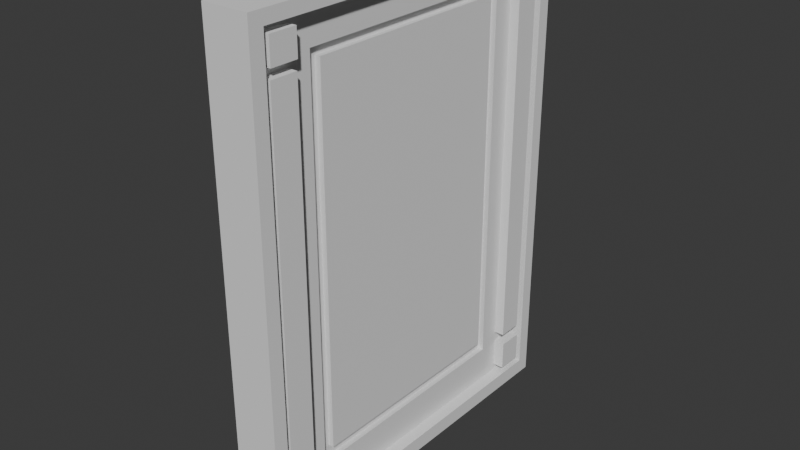 # Source: Big_Gold_Door.blend  (saved by Blender 5.1.29; exported with 4.5.12 LTS)
import bpy
from mathutils import Matrix  # noqa: F401  (used for matrix-valued properties, if any)

bpy.ops.wm.read_factory_settings(use_empty=True)
scene = bpy.context.scene
scene.name = 'Scene'

# ---- collections
col_collection = bpy.data.collections.new('Collection'); scene.collection.children.link(col_collection)

# ---- world
world_world = bpy.data.worlds.new('World'); scene.world = world_world
world_world.use_nodes = True; world_world.node_tree.nodes.clear()
_N = world_world.node_tree.nodes; _L = world_world.node_tree.links
n0 = _N.new('ShaderNodeOutputWorld'); n0.name = 'World Output'; n0.location = (200, 100)
n1 = _N.new('ShaderNodeBackground'); n1.name = 'Background'; n1.location = (-200, 100)
n1.inputs[0].default_value = (0.05088, 0.05088, 0.05088, 1.0)
_L.new(n1.outputs[0], n0.inputs[0])
n0.is_active_output = True
world_world.color = (0.05088, 0.05088, 0.05088)
world_world.sun_shadow_jitter_overblur = 0.0

# ---- meshes
me_cube_001 = bpy.data.meshes.new('Cube.001')
me_cube_001.from_pydata([(-0.3443, -2.652, -0.01166), (-0.3443, -2.652, 6.988), (-0.3443, 2.795, -0.01166), (-0.3443, 2.795, 6.988), (0.1453, -2.652, -0.01166), (0.1453, -2.652, 6.988), (0.1453, 2.795, -0.01166), (0.1453, 2.795, 6.988), (-0.3443, -2.445, -0.01166), (-0.3443, -2.445, 6.988), (0.1453, -2.445, -0.01166), (0.1453, -2.445, 6.988), (-0.3443, 2.604, 6.988), (0.1453, 2.604, -0.01166), (-0.3443, 2.604, -0.01166), (0.1453, 2.604, 6.988), (-0.3443, -2.652, 6.804), (-0.3443, 2.795, 6.804), (0.1453, 2.795, 6.804), (0.1453, -2.652, 6.804), (0.1453, -2.445, 6.804), (-0.3443, -2.445, 6.804), (0.1453, 2.604, 6.804), (-0.3443, 2.604, 6.804), (-0.3443, 2.795, 0.2108), (0.1453, 2.795, 0.2108), (0.1453, -2.652, 0.2108), (0.1453, -2.445, 0.2108), (-0.3443, -2.445, 0.2108), (0.1453, 2.604, 0.2108), (-0.3443, 2.604, 0.2108), (-0.3443, -2.652, 0.2108), (0.3235, 2.795, 0.2108), (0.3235, 2.795, -0.01166), (0.3235, 2.604, -0.01166), (0.3235, -2.445, 6.988), (0.3235, -2.652, 6.988), (0.3235, -2.652, 0.2108), (0.3235, -2.652, -0.01166), (0.3235, -2.445, -0.01166), (0.3235, 2.604, 6.988), (0.3235, -2.445, 0.2108), (0.3235, 2.795, 6.988), (0.3235, 2.604, 0.2108), (0.3235, 2.795, 6.804), (0.3235, -2.652, 6.804), (0.3235, -2.445, 6.804), (0.3235, 2.604, 6.804), (-0.3443, -2.366, -0.01166), (0.1453, -2.366, 6.988), (-0.3443, -2.366, 6.988), (0.1453, -2.366, -0.01166), (-0.3443, -2.366, 6.804), (0.1453, -2.366, 6.804), (0.1453, -2.366, 0.2108), (-0.3443, -2.366, 0.2108), (0.3235, -2.366, 6.988), (0.3235, -2.366, -0.01166), (0.3235, -2.366, 6.804), (0.3235, -2.366, 0.2108), (-0.3443, -1.97, 6.988), (0.1453, -1.97, -0.01166), (-0.3443, -1.97, 6.804), (-0.3443, -1.97, 0.2108), (0.3235, -1.97, -0.01166), (-0.3443, -1.97, -0.01166), (0.1453, -1.97, 6.988), (0.1453, -1.97, 6.804), (0.1453, -1.97, 0.2108), (0.3235, -1.97, 6.988), (0.3235, -1.97, 6.804), (0.3235, -1.97, 0.2108), (-0.3443, 2.517, 6.988), (0.1453, 2.517, -0.01166), (-0.3443, 2.517, 6.804), (-0.3443, 2.517, 0.2108), (0.3235, 2.517, -0.01166), (-0.3443, 2.517, -0.01166), (0.1453, 2.517, 6.988), (0.1453, 2.517, 6.804), (0.1453, 2.517, 0.2108), (0.3235, 2.517, 6.988), (0.3235, 2.517, 6.804), (0.3235, 2.517, 0.2108), (-0.3443, 2.15, -0.01166), (0.1453, 2.15, 6.988), (0.1453, 2.15, 6.804), (0.1453, 2.15, 0.2108), (0.3235, 2.15, 6.988), (0.3235, 2.15, 6.804), (0.3235, 2.15, 0.2108), (-0.3443, 2.15, 6.988), (0.1453, 2.15, -0.01166), (-0.3443, 2.15, 6.804), (-0.3443, 2.15, 0.2108), (0.3235, 2.15, -0.01166), (-0.3443, -2.652, 6.702), (-0.3443, 2.795, 6.702), (0.1453, 2.795, 6.702), (0.1453, -2.652, 6.702), (0.1453, -2.445, 6.702), (-0.3443, -2.445, 6.702), (0.1453, 2.604, 6.702), (-0.3443, 2.604, 6.702), (0.3235, 2.795, 6.702), (0.3235, -2.652, 6.702), (0.3235, -2.445, 6.702), (0.3235, 2.604, 6.702), (0.1453, -2.366, 6.702), (-0.3443, -2.366, 6.702), (0.1453, -1.97, 6.702), (-0.3443, -1.97, 6.702), (0.1453, 2.517, 6.702), (-0.3443, 2.517, 6.702), (-0.3443, 2.15, 6.702), (0.1453, 2.15, 6.702), (-0.3443, 2.795, 6.337), (0.1453, 2.795, 6.337), (0.1453, -2.652, 6.337), (0.1453, -2.445, 6.337), (-0.3443, -2.445, 6.337), (0.1453, 2.604, 6.337), (-0.3443, 2.604, 6.337), (0.3235, 2.795, 6.337), (0.3235, -2.652, 6.337), (0.3235, -2.445, 6.337), (0.3235, 2.604, 6.337), (0.1453, -2.366, 6.337), (-0.3443, -2.366, 6.337), (0.1453, -1.97, 6.337), (-0.3443, -1.97, 6.337), (0.1453, 2.517, 6.337), (-0.3443, 2.517, 6.337), (-0.3443, 2.15, 6.337), (0.1453, 2.15, 6.337), (-0.3443, -2.652, 6.337), (-0.3443, 2.795, 0.3069), (0.1453, 2.795, 0.3069), (0.1453, -2.652, 0.3069), (0.1453, -2.445, 0.3069), (-0.3443, -2.445, 0.3069), (0.1453, 2.604, 0.3069), (-0.3443, 2.604, 0.3069), (0.3235, 2.795, 0.3069), (0.3235, -2.652, 0.3069), (0.3235, -2.445, 0.3069), (0.3235, 2.604, 0.3069), (0.1453, -2.366, 0.3069), (-0.3443, -2.366, 0.3069), (0.1453, -1.97, 0.3069), (-0.3443, -1.97, 0.3069), (0.1453, 2.517, 0.3069), (-0.3443, 2.517, 0.3069), (-0.3443, 2.15, 0.3069), (0.1453, 2.15, 0.3069), (-0.3443, -2.652, 0.3069), (-0.3443, -2.652, 0.7294), (-0.3443, 2.795, 0.7294), (0.1453, 2.795, 0.7294), (0.1453, -2.652, 0.7294), (0.1453, -2.445, 0.7294), (-0.3443, -2.445, 0.7294), (0.1453, 2.604, 0.7294), (-0.3443, 2.604, 0.7294), (0.3235, 2.795, 0.7294), (0.3235, -2.652, 0.7294), (0.3235, -2.445, 0.7294), (0.3235, 2.604, 0.7294), (0.1453, -2.366, 0.7294), (-0.3443, -2.366, 0.7294), (0.1453, -1.97, 0.7294), (-0.3443, -1.97, 0.7294), (0.1453, 2.517, 0.7294), (-0.3443, 2.517, 0.7294), (-0.3443, 2.15, 0.7294), (0.1453, 2.15, 0.7294), (0.3088, 2.517, 6.702), (0.3088, 2.15, 6.702), (0.3088, -1.97, 6.702), (0.3088, -2.366, 6.702), (0.3088, -2.366, 6.337), (0.3088, -1.97, 6.337), (0.3088, 2.517, 6.337), (0.3088, 2.15, 6.337), (0.3088, -2.366, 0.7294), (0.3088, -2.366, 0.3069), (0.3088, -1.97, 0.7294), (0.3088, -1.97, 0.3069), (0.3088, 2.517, 0.7294), (0.3088, 2.517, 0.3069), (0.3088, 2.15, 0.7294), (0.3088, 2.15, 0.3069), (-0.3443, -1.625, -0.01166), (0.1453, -1.625, 6.988), (0.1453, -1.625, 6.804), (0.1453, -1.625, 0.2108), (0.3235, -1.625, 6.988), (0.3235, -1.625, 6.804), (0.3235, -1.625, 0.2108), (-0.3443, -1.625, 6.988), (0.1453, -1.625, -0.01166), (-0.3443, -1.625, 6.804), (-0.3443, -1.625, 0.2108), (0.3235, -1.625, -0.01166), (-0.3443, -1.625, 6.702), (0.1453, -1.625, 6.702), (0.1453, -1.625, 6.337), (-0.3443, -1.625, 6.337), (-0.3443, -1.625, 0.3069), (0.1453, -1.625, 0.3069), (-0.3443, -1.625, 0.7294), (0.1453, -1.625, 0.7294), (-0.3443, -1.47, 6.988), (0.1453, -1.47, -0.01166), (-0.3443, -1.47, 6.804), (-0.3443, -1.47, 0.2108), (0.3235, -1.47, -0.01166), (-0.3443, -1.47, 6.702), (-0.3443, -1.47, 6.337), (-0.3443, -1.47, 0.3069), (-0.3443, -1.47, 0.7294), (-0.3443, -1.47, -0.01166), (0.1453, -1.47, 6.988), (0.1453, -1.47, 6.804), (0.1453, -1.47, 0.2108), (0.3235, -1.47, 6.988), (0.3235, -1.47, 6.804), (0.3235, -1.47, 0.2108), (0.1453, -1.47, 6.702), (0.1453, -1.47, 6.337), (0.1453, -1.47, 0.3069), (0.1453, -1.47, 0.7294), (-0.3443, 1.838, 6.988), (0.1453, 1.838, -0.01166), (-0.3443, 1.838, 6.804), (-0.3443, 1.838, 0.2108), (0.3235, 1.838, -0.01166), (-0.3443, 1.838, 6.702), (-0.3443, 1.838, 6.337), (-0.3443, 1.838, 0.3069), (-0.3443, 1.838, 0.7294), (-0.3443, 1.838, -0.01166), (0.1453, 1.838, 6.988), (0.1453, 1.838, 6.804), (0.1453, 1.838, 0.2108), (0.3235, 1.838, 6.988), (0.3235, 1.838, 6.804), (0.3235, 1.838, 0.2108), (0.1453, 1.838, 6.702), (0.1453, 1.838, 6.337), (0.1453, 1.838, 0.3069), (0.1453, 1.838, 0.7294), (-0.3443, 1.712, -0.01166), (0.1453, 1.712, 6.988), (0.1453, 1.712, 6.804), (0.1453, 1.712, 0.2108), (0.3235, 1.712, 6.988), (0.3235, 1.712, 6.804), (0.3235, 1.712, 0.2108), (0.1453, 1.712, 6.702), (0.1453, 1.712, 6.337), (0.1453, 1.712, 0.3069), (0.1453, 1.712, 0.7294), (-0.3443, 1.712, 6.988), (0.1453, 1.712, -0.01166), (-0.3443, 1.712, 6.804), (-0.3443, 1.712, 0.2108), (0.3235, 1.712, -0.01166), (-0.3443, 1.712, 6.702), (-0.3443, 1.712, 6.337), (-0.3443, 1.712, 0.3069), (-0.3443, 1.712, 0.7294), (-0.3443, -2.652, 6.205), (-0.3443, 2.795, 6.205), (0.1453, 2.795, 6.205), (0.1453, -2.652, 6.205), (0.1453, -2.445, 6.205), (-0.3443, -2.445, 6.205), (0.1453, 2.604, 6.205), (-0.3443, 2.604, 6.205), (0.3235, 2.795, 6.205), (0.3235, -2.652, 6.205), (0.3235, -2.445, 6.205), (0.3235, 2.604, 6.205), (0.1453, -2.366, 6.205), (-0.3443, -2.366, 6.205), (0.1453, -1.97, 6.205), (-0.3443, -1.97, 6.205), (0.1453, 2.517, 6.205), (-0.3443, 2.517, 6.205), (-0.3443, 2.15, 6.205), (0.1453, 2.15, 6.205), (-0.3443, -1.625, 6.205), (0.1453, -1.625, 6.205), (0.1453, -1.47, 6.205), (-0.3443, -1.47, 6.205), (0.1453, 1.838, 6.205), (-0.3443, 1.838, 6.205), (-0.3443, 1.712, 6.205), (0.1453, 1.712, 6.205), (-0.3443, 2.795, 0.8917), (0.1453, 2.795, 0.8917), (0.1453, -2.652, 0.8917), (0.1453, -2.445, 0.8917), (-0.3443, -2.445, 0.8917), (0.1453, 2.604, 0.8917), (-0.3443, 2.604, 0.8917), (0.3235, 2.795, 0.8917), (0.3235, -2.652, 0.8917), (0.3235, -2.445, 0.8917), (0.3235, 2.604, 0.8917), (0.1453, -2.366, 0.8917), (-0.3443, -2.366, 0.8917), (0.1453, -1.97, 0.8917), (-0.3443, -1.97, 0.8917), (0.1453, 2.517, 0.8917), (-0.3443, 2.517, 0.8917), (-0.3443, 2.15, 0.8917), (0.1453, 2.15, 0.8917), (-0.3443, -1.625, 0.8917), (0.1453, -1.625, 0.8917), (0.1453, -1.47, 0.8917), (-0.3443, -1.47, 0.8917), (0.1453, 1.838, 0.8917), (-0.3443, 1.838, 0.8917), (-0.3443, 1.712, 0.8917), (0.1453, 1.712, 0.8917), (-0.3443, -2.652, 0.8917), (0.06553, -1.47, 6.337), (0.06553, -1.625, 6.337), (0.06553, -1.47, 0.7294), (0.06553, -1.625, 0.7294), (0.06553, -1.625, 0.8917), (0.06553, 1.712, 6.337), (0.06553, 1.712, 0.7294), (0.06553, -1.47, 0.8917), (0.06553, 1.838, 0.8917), (0.06553, 1.838, 0.7294), (0.06553, 1.838, 6.337), (0.06553, 1.712, 0.8917), (0.06553, -1.625, 6.205), (0.06553, -1.47, 6.205), (0.06553, 1.838, 6.205), (0.06553, 1.712, 6.205), (0.2918, 2.517, 6.205), (0.2918, 2.15, 6.205), (0.2918, -1.97, 6.205), (0.2918, -2.366, 6.205), (0.2918, -2.366, 0.8917), (0.2918, -1.97, 0.8917), (0.2918, 2.517, 0.8917), (0.2918, 2.15, 0.8917)], [], [(23, 12, 3, 17), (17, 3, 7, 18), (98, 18, 44, 104), (19, 5, 1, 16), (8, 10, 4, 0), (11, 9, 1, 5), (49, 50, 9, 11), (48, 51, 10, 8), (11, 5, 36, 35), (16, 1, 9, 21), (18, 7, 42, 44), (2, 6, 13, 14), (7, 3, 12, 15), (74, 72, 12, 23), (113, 74, 23, 103), (49, 11, 35, 56), (96, 16, 21, 101), (108, 53, 20, 100), (99, 19, 16, 96), (13, 6, 33, 34), (97, 17, 18, 98), (103, 23, 17, 97), (14, 30, 24, 2), (2, 24, 25, 6), (4, 10, 39, 38), (4, 26, 31, 0), (73, 13, 34, 76), (0, 31, 28, 8), (6, 25, 32, 33), (77, 75, 30, 14), (46, 35, 36, 45), (58, 56, 35, 46), (44, 42, 40, 47), (104, 44, 47, 107), (106, 46, 45, 105), (39, 41, 37, 38), (57, 59, 41, 39), (33, 32, 43, 34), (7, 15, 40, 42), (5, 19, 45, 36), (26, 4, 38, 37), (138, 26, 37, 144), (79, 22, 47, 82), (100, 20, 46, 106), (54, 27, 41, 59), (141, 29, 43, 146), (68, 54, 59, 71), (20, 53, 58, 46), (64, 71, 59, 57), (70, 69, 56, 58), (8, 28, 55, 48), (10, 51, 57, 39), (110, 67, 53, 108), (66, 49, 56, 69), (101, 21, 52, 109), (21, 9, 50, 52), (65, 61, 51, 48), (66, 60, 50, 49), (193, 199, 60, 66), (192, 200, 61, 65), (193, 66, 69, 196), (205, 194, 67, 110), (197, 196, 69, 70), (203, 198, 71, 64), (195, 68, 71, 198), (53, 67, 70, 58), (48, 55, 63, 65), (51, 61, 64, 57), (109, 52, 62, 111), (52, 50, 60, 62), (29, 80, 83, 43), (34, 43, 83, 76), (47, 40, 81, 82), (102, 22, 79, 112), (15, 78, 81, 40), (14, 13, 73, 77), (15, 12, 72, 78), (86, 79, 82, 89), (84, 94, 75, 77), (92, 73, 76, 95), (114, 93, 74, 113), (93, 91, 72, 74), (234, 232, 91, 93), (237, 234, 93, 114), (233, 92, 95, 236), (241, 235, 94, 84), (243, 86, 89, 246), (80, 87, 90, 83), (76, 83, 90, 95), (82, 81, 88, 89), (112, 79, 86, 115), (78, 85, 88, 81), (77, 73, 92, 84), (78, 72, 91, 85), (127, 129, 181, 180), (238, 237, 114, 133), (133, 114, 113, 132), (121, 102, 112, 131), (128, 109, 111, 130), (206, 205, 110, 129), (120, 101, 109, 128), (147, 149, 187, 185), (22, 102, 107, 47), (119, 100, 106, 125), (19, 99, 105, 45), (125, 106, 105, 124), (123, 104, 107, 126), (122, 103, 97, 116), (116, 97, 98, 117), (118, 99, 96, 135), (127, 108, 100, 119), (135, 96, 101, 120), (132, 113, 103, 122), (117, 98, 104, 123), (274, 117, 123, 280), (289, 132, 122, 279), (272, 135, 120, 277), (284, 127, 119, 276), (275, 118, 135, 272), (273, 116, 117, 274), (279, 122, 116, 273), (280, 123, 126, 283), (282, 125, 124, 281), (276, 119, 125, 282), (286, 129, 127, 284), (277, 120, 128, 285), (293, 206, 129, 286), (285, 128, 130, 287), (278, 121, 131, 288), (290, 133, 132, 289), (297, 238, 133, 290), (288, 131, 134, 291), (102, 121, 126, 107), (99, 118, 124, 105), (80, 151, 154, 87), (235, 239, 153, 94), (94, 153, 152, 75), (29, 141, 151, 80), (55, 148, 150, 63), (195, 209, 149, 68), (28, 140, 148, 55), (68, 149, 147, 54), (27, 139, 145, 41), (41, 145, 144, 37), (32, 143, 146, 43), (30, 142, 136, 24), (24, 136, 137, 25), (26, 138, 155, 31), (54, 147, 139, 27), (31, 155, 140, 28), (75, 152, 142, 30), (25, 137, 143, 32), (162, 141, 146, 167), (159, 138, 144, 165), (302, 159, 165, 308), (305, 162, 167, 310), (131, 112, 176, 182), (239, 240, 174, 153), (153, 174, 173, 152), (141, 162, 172, 151), (148, 169, 171, 150), (209, 211, 170, 149), (140, 161, 169, 148), (134, 131, 182, 183), (139, 160, 166, 145), (145, 166, 165, 144), (143, 164, 167, 146), (142, 163, 157, 136), (136, 157, 158, 137), (138, 159, 156, 155), (147, 168, 160, 139), (155, 156, 161, 140), (152, 173, 163, 142), (137, 158, 164, 143), (182, 176, 177, 183), (181, 178, 179, 180), (189, 188, 190, 191), (187, 186, 184, 185), (154, 151, 189, 191), (149, 170, 186, 187), (110, 108, 179, 178), (112, 115, 177, 176), (115, 134, 183, 177), (151, 172, 188, 189), (108, 127, 180, 179), (170, 168, 184, 186), (129, 110, 178, 181), (172, 175, 190, 188), (175, 154, 191, 190), (168, 147, 185, 184), (230, 231, 211, 209), (150, 171, 210, 208), (224, 230, 209, 195), (63, 150, 208, 202), (287, 130, 207, 292), (296, 249, 338, 342), (229, 228, 205, 206), (130, 111, 204, 207), (67, 194, 197, 70), (65, 63, 202, 192), (61, 200, 203, 64), (111, 62, 201, 204), (62, 60, 199, 201), (224, 195, 198, 227), (216, 227, 198, 203), (226, 225, 196, 197), (228, 223, 194, 205), (222, 193, 196, 225), (221, 213, 200, 192), (222, 212, 199, 193), (253, 263, 212, 222), (252, 264, 213, 221), (253, 222, 225, 256), (259, 254, 223, 228), (257, 256, 225, 226), (267, 258, 227, 216), (255, 224, 227, 258), (260, 259, 228, 229), (251, 323, 336, 337), (255, 261, 230, 224), (261, 262, 231, 230), (208, 210, 220, 219), (202, 208, 219, 215), (292, 207, 218, 295), (207, 204, 217, 218), (194, 223, 226, 197), (192, 202, 215, 221), (200, 213, 216, 203), (204, 201, 214, 217), (201, 199, 212, 214), (154, 175, 251, 250), (87, 154, 250, 244), (291, 134, 249, 296), (134, 115, 248, 249), (87, 244, 247, 90), (95, 90, 247, 236), (89, 88, 245, 246), (115, 86, 243, 248), (85, 242, 245, 88), (84, 92, 233, 241), (85, 91, 232, 242), (270, 271, 240, 239), (266, 270, 239, 235), (298, 269, 238, 297), (269, 268, 237, 238), (254, 243, 246, 257), (252, 266, 235, 241), (264, 233, 236, 267), (268, 265, 234, 237), (265, 263, 232, 234), (214, 212, 263, 265), (217, 214, 265, 268), (213, 264, 267, 216), (221, 215, 266, 252), (223, 254, 257, 226), (218, 217, 268, 269), (295, 218, 269, 298), (215, 219, 270, 266), (219, 220, 271, 270), (250, 251, 262, 261), (244, 250, 261, 255), (260, 229, 328, 333), (249, 248, 259, 260), (244, 255, 258, 247), (236, 247, 258, 267), (246, 245, 256, 257), (248, 243, 254, 259), (242, 253, 256, 245), (241, 233, 264, 252), (242, 232, 263, 253), (299, 326, 339, 343), (322, 295, 298, 325), (325, 298, 297, 324), (318, 291, 296, 323), (319, 292, 295, 322), (326, 299, 294, 321), (326, 321, 335, 339), (314, 287, 292, 319), (121, 278, 283, 126), (118, 275, 281, 124), (288, 291, 345, 344), (324, 297, 290, 317), (317, 290, 289, 316), (305, 278, 288, 315), (312, 285, 287, 314), (320, 293, 286, 313), (304, 277, 285, 312), (315, 288, 344, 350), (303, 276, 282, 309), (309, 282, 281, 308), (307, 280, 283, 310), (306, 279, 273, 300), (300, 273, 274, 301), (302, 275, 272, 327), (311, 284, 276, 303), (327, 272, 277, 304), (316, 289, 279, 306), (301, 274, 280, 307), (158, 301, 307, 164), (173, 316, 306, 163), (156, 327, 304, 161), (168, 311, 303, 160), (159, 302, 327, 156), (157, 300, 301, 158), (163, 306, 300, 157), (164, 307, 310, 167), (166, 309, 308, 165), (160, 303, 309, 166), (170, 313, 311, 168), (161, 304, 312, 169), (211, 320, 313, 170), (169, 312, 314, 171), (162, 305, 315, 172), (174, 317, 316, 173), (240, 324, 317, 174), (172, 315, 318, 175), (171, 314, 319, 210), (262, 251, 337, 334), (211, 231, 330, 331), (210, 319, 322, 220), (175, 318, 323, 251), (271, 325, 324, 240), (220, 322, 325, 271), (206, 293, 340, 329), (278, 305, 310, 283), (275, 302, 308, 281), (341, 328, 329, 340), (343, 333, 328, 341), (342, 338, 333, 343), (336, 342, 343, 339), (335, 341, 340, 332), (330, 335, 332, 331), (334, 339, 335, 330), (337, 336, 339, 334), (293, 320, 332, 340), (229, 206, 329, 328), (231, 262, 334, 330), (321, 294, 341, 335), (294, 299, 343, 341), (323, 296, 342, 336), (249, 260, 333, 338), (320, 211, 331, 332), (350, 344, 345, 351), (349, 346, 347, 348), (313, 286, 346, 349), (286, 284, 347, 346), (284, 311, 348, 347), (291, 318, 351, 345), (311, 313, 349, 348), (318, 315, 350, 351)])
_uv = me_cube_001.uv_layers.new(name='UVMap')
_uv.uv.foreach_set('vector', [0.5097, 0.5069, 0.5097, 0.5207, 0.4955, 0.5207, 0.4955, 0.5069, 0.9503, 0.5069, 0.9503, 0.5207, 0.9139, 0.5207, 0.9139, 0.5069, 0.9139, 0.4993, 0.9139, 0.5069, 0.9007, 0.5069, 0.9007, 0.4993, 0.9867, 0.5069, 0.9867, 0.5207, 0.9503, 0.5207, 0.9503, 0.5069, 0.4955, 0.9104, 0.5319, 0.9104, 0.5319, 0.9258, 0.4955, 0.9258, 0.5584, 0.9104, 0.5949, 0.9104, 0.5949, 0.9258, 0.5584, 0.9258, 0.5584, 0.9045, 0.5949, 0.9045, 0.5949, 0.9104, 0.5584, 0.9104, 0.4955, 0.9045, 0.5319, 0.9045, 0.5319, 0.9104, 0.4955, 0.9104, 0.5584, 0.9104, 0.5584, 0.9258, 0.5452, 0.9258, 0.5452, 0.9104, 0.9007, 0.5069, 0.9007, 0.5207, 0.8852, 0.5207, 0.8852, 0.5069, 0.9139, 0.5069, 0.9139, 0.5207, 0.9007, 0.5207, 0.9007, 0.5069, 0.4955, 0.5207, 0.5319, 0.5207, 0.5319, 0.5349, 0.4955, 0.5349, 0.5584, 0.5207, 0.5949, 0.5207, 0.5949, 0.5349, 0.5584, 0.5349, 0.5162, 0.5069, 0.5162, 0.5207, 0.5097, 0.5207, 0.5097, 0.5069, 0.5162, 0.4993, 0.5162, 0.5069, 0.5097, 0.5069, 0.5097, 0.4993, 0.5584, 0.9045, 0.5584, 0.9104, 0.5452, 0.9104, 0.5452, 0.9045, 0.9007, 0.4993, 0.9007, 0.5069, 0.8852, 0.5069, 0.8852, 0.4993, 0.04566, 0.5372, 0.04585, 0.5449, 0.0407, 0.5441, 0.03955, 0.5377, 0.9867, 0.4993, 0.9867, 0.5069, 0.9503, 0.5069, 0.9503, 0.4993, 0.5319, 0.5349, 0.5319, 0.5207, 0.5452, 0.5207, 0.5452, 0.5349, 0.9503, 0.4993, 0.9503, 0.5069, 0.9139, 0.5069, 0.9139, 0.4993, 0.5097, 0.4993, 0.5097, 0.5069, 0.4955, 0.5069, 0.4955, 0.4993, 0.5097, 1.821e-07, 0.5097, 0.01655, 0.4955, 0.01655, 0.4955, 1.821e-07, 0.9503, 0.0, 0.9503, 0.01655, 0.9139, 0.01655, 0.9139, 0.0, 0.5319, 0.9258, 0.5319, 0.9104, 0.5452, 0.9104, 0.5452, 0.9258, 0.9867, 1.821e-08, 0.9867, 0.01655, 0.9503, 0.01655, 0.9503, 1.821e-08, 0.5319, 0.5413, 0.5319, 0.5349, 0.5452, 0.5349, 0.5452, 0.5413, 0.9007, 0.0, 0.9007, 0.01655, 0.8852, 0.01655, 0.8852, 0.0, 0.9139, 0.0, 0.9139, 0.01655, 0.9007, 0.01655, 0.9007, 0.0, 0.5162, 1.639e-07, 0.5162, 0.01655, 0.5097, 0.01655, 0.5097, 1.821e-07, 0.03092, 0.5564, 0.03049, 0.5771, 0.008062, 0.5786, 0.006718, 0.5587, 0.03951, 0.5591, 0.03748, 0.5775, 0.03049, 0.5771, 0.03092, 0.5564, 0.493, 0.5214, 0.4945, 0.5365, 0.4793, 0.5391, 0.4737, 0.5204, 0.4936, 0.5119, 0.493, 0.5214, 0.4737, 0.5204, 0.476, 0.5107, 0.02527, 0.5449, 0.03092, 0.5564, 0.006718, 0.5587, 0.00511, 0.5491, 0.02075, 0.03663, 0.02685, 0.05878, 0.006195, 0.05723, 0.004642, 0.03911, 0.02798, 0.03443, 0.03422, 0.05463, 0.02685, 0.05878, 0.02075, 0.03663, 0.4855, 0.0008309, 0.4871, 0.02423, 0.4654, 0.02679, 0.4654, 0.00221, 0.5584, 0.5207, 0.5584, 0.5349, 0.5452, 0.5349, 0.5452, 0.5207, 0.9867, 0.5207, 0.9867, 0.5069, 1.0, 0.5069, 1.0, 0.5207, 0.9867, 0.01655, 0.9867, 1.821e-08, 1.0, 0.0, 1.0, 0.01655, 0.9867, 0.0237, 0.9867, 0.01655, 1.0, 0.01655, 1.0, 0.0237, 0.4583, 0.5133, 0.4624, 0.5118, 0.4737, 0.5204, 0.4655, 0.5251, 0.03955, 0.5377, 0.0407, 0.5441, 0.03092, 0.5564, 0.02527, 0.5449, 0.04149, 0.06624, 0.0378, 0.0675, 0.02685, 0.05878, 0.03422, 0.05463, 0.4572, 0.04484, 0.4559, 0.03894, 0.4654, 0.02679, 0.4709, 0.03725, 0.07124, 0.05944, 0.04149, 0.06624, 0.03422, 0.05463, 0.06822, 0.04463, 0.0407, 0.5441, 0.04585, 0.5449, 0.03951, 0.5591, 0.03092, 0.5564, 0.06422, 0.02495, 0.06822, 0.04463, 0.03422, 0.05463, 0.02798, 0.03443, 0.07731, 0.563, 0.07649, 0.5805, 0.03748, 0.5775, 0.03951, 0.5591, 0.8852, 0.0, 0.8852, 0.01655, 0.8794, 0.01655, 0.8794, 0.0, 0.5319, 0.9104, 0.5319, 0.9045, 0.5452, 0.9045, 0.5452, 0.9104, 0.07842, 0.5386, 0.07835, 0.5469, 0.04585, 0.5449, 0.04566, 0.5372, 0.5584, 0.8751, 0.5584, 0.9045, 0.5452, 0.9045, 0.5452, 0.8751, 0.8852, 0.4993, 0.8852, 0.5069, 0.8794, 0.5069, 0.8794, 0.4993, 0.8852, 0.5069, 0.8852, 0.5207, 0.8794, 0.5207, 0.8794, 0.5069, 0.4955, 0.8751, 0.5319, 0.8751, 0.5319, 0.9045, 0.4955, 0.9045, 0.5584, 0.8751, 0.5949, 0.8751, 0.5949, 0.9045, 0.5584, 0.9045, 0.5584, 0.8494, 0.5949, 0.8494, 0.5949, 0.8751, 0.5584, 0.8751, 0.4955, 0.8494, 0.5319, 0.8494, 0.5319, 0.8751, 0.4955, 0.8751, 0.5584, 0.8494, 0.5584, 0.8751, 0.5452, 0.8751, 0.5452, 0.8494, 0.1091, 0.5394, 0.109, 0.5476, 0.07835, 0.5469, 0.07842, 0.5386, 0.1089, 0.5635, 0.1092, 0.5803, 0.07649, 0.5805, 0.07731, 0.563, 0.09585, 0.02049, 0.09826, 0.04018, 0.06822, 0.04463, 0.06422, 0.02495, 0.1002, 0.05573, 0.07124, 0.05944, 0.06822, 0.04463, 0.09826, 0.04018, 0.04585, 0.5449, 0.07835, 0.5469, 0.07731, 0.563, 0.03951, 0.5591, 0.8794, 0.0, 0.8794, 0.01655, 0.8499, 0.01655, 0.8499, 1.821e-08, 0.5319, 0.9045, 0.5319, 0.8751, 0.5452, 0.8751, 0.5452, 0.9045, 0.8794, 0.4993, 0.8794, 0.5069, 0.8499, 0.5069, 0.8499, 0.4993, 0.8794, 0.5069, 0.8794, 0.5207, 0.8499, 0.5207, 0.8499, 0.5069, 0.4559, 0.03894, 0.4504, 0.03813, 0.456, 0.02404, 0.4654, 0.02679, 0.4654, 0.00221, 0.4654, 0.02679, 0.456, 0.02404, 0.4578, 0.001931, 0.4737, 0.5204, 0.4793, 0.5391, 0.4713, 0.5418, 0.4655, 0.5251, 0.4633, 0.5067, 0.4624, 0.5118, 0.4583, 0.5133, 0.4572, 0.5065, 0.5584, 0.5349, 0.5584, 0.5413, 0.5452, 0.5413, 0.5452, 0.5349, 0.4955, 0.5349, 0.5319, 0.5349, 0.5319, 0.5413, 0.4955, 0.5413, 0.5584, 0.5349, 0.5949, 0.5349, 0.5949, 0.5413, 0.5584, 0.5413, 0.4306, 0.52, 0.4583, 0.5133, 0.4655, 0.5251, 0.4339, 0.535, 0.5434, 1.639e-07, 0.5434, 0.01655, 0.5162, 0.01655, 0.5162, 1.639e-07, 0.5319, 0.5686, 0.5319, 0.5413, 0.5452, 0.5413, 0.5452, 0.5686, 0.5434, 0.4993, 0.5434, 0.5069, 0.5162, 0.5069, 0.5162, 0.4993, 0.5434, 0.5069, 0.5434, 0.5207, 0.5162, 0.5207, 0.5162, 0.5069, 0.5667, 0.5069, 0.5667, 0.5207, 0.5434, 0.5207, 0.5434, 0.5069, 0.5667, 0.4993, 0.5667, 0.5069, 0.5434, 0.5069, 0.5434, 0.4993, 0.5319, 0.5919, 0.5319, 0.5686, 0.5452, 0.5686, 0.5452, 0.5919, 0.5667, 1.457e-07, 0.5667, 0.01655, 0.5434, 0.01655, 0.5434, 1.639e-07, 0.4039, 0.5239, 0.4306, 0.52, 0.4339, 0.535, 0.4061, 0.5396, 0.4504, 0.03813, 0.4198, 0.03671, 0.4209, 0.02075, 0.456, 0.02404, 0.4578, 0.001931, 0.456, 0.02404, 0.4209, 0.02075, 0.4218, 0.0, 0.4655, 0.5251, 0.4713, 0.5418, 0.4375, 0.5515, 0.4339, 0.535, 0.4572, 0.5065, 0.4583, 0.5133, 0.4306, 0.52, 0.4291, 0.5118, 0.5584, 0.5413, 0.5584, 0.5686, 0.5452, 0.5686, 0.5452, 0.5413, 0.4955, 0.5413, 0.5319, 0.5413, 0.5319, 0.5686, 0.4955, 0.5686, 0.5584, 0.5413, 0.5949, 0.5413, 0.5949, 0.5686, 0.5584, 0.5686, 0.03959, 0.506, 0.07989, 0.5025, 0.06943, 0.5155, 0.05356, 0.5149, 0.5667, 0.4722, 0.5667, 0.4993, 0.5434, 0.4993, 0.5434, 0.4722, 0.5434, 0.4722, 0.5434, 0.4993, 0.5162, 0.4993, 0.5162, 0.4722, 0.4661, 0.477, 0.4633, 0.5067, 0.4572, 0.5065, 0.4597, 0.4763, 0.8794, 0.4722, 0.8794, 0.4993, 0.8499, 0.4993, 0.8499, 0.4722, 0.1095, 0.5046, 0.1091, 0.5394, 0.07842, 0.5386, 0.07989, 0.5025, 0.8852, 0.4722, 0.8852, 0.4993, 0.8794, 0.4993, 0.8794, 0.4722, 0.04231, 0.07255, 0.07263, 0.06709, 0.06542, 0.07887, 0.05121, 0.07941, 0.4624, 0.5118, 0.4633, 0.5067, 0.476, 0.5107, 0.4737, 0.5204, 0.03347, 0.5071, 0.03955, 0.5377, 0.02527, 0.5449, 0.01852, 0.5098, 0.9867, 0.5069, 0.9867, 0.4993, 1.0, 0.4993, 1.0, 0.5069, 0.01852, 0.5098, 0.02527, 0.5449, 0.00511, 0.5491, 0.0004238, 0.5119, 0.4955, 0.479, 0.4936, 0.5119, 0.476, 0.5107, 0.4799, 0.4782, 0.5097, 0.4722, 0.5097, 0.4993, 0.4955, 0.4993, 0.4955, 0.4722, 0.9503, 0.4722, 0.9503, 0.4993, 0.9139, 0.4993, 0.9139, 0.4722, 0.9867, 0.4722, 0.9867, 0.4993, 0.9503, 0.4993, 0.9503, 0.4722, 0.03959, 0.506, 0.04566, 0.5372, 0.03955, 0.5377, 0.03347, 0.5071, 0.9007, 0.4722, 0.9007, 0.4993, 0.8852, 0.4993, 0.8852, 0.4722, 0.5162, 0.4722, 0.5162, 0.4993, 0.5097, 0.4993, 0.5097, 0.4722, 0.9139, 0.4722, 0.9139, 0.4993, 0.9007, 0.4993, 0.9007, 0.4722, 0.9139, 0.4624, 0.9139, 0.4722, 0.9007, 0.4722, 0.9007, 0.4624, 0.5162, 0.4624, 0.5162, 0.4722, 0.5097, 0.4722, 0.5097, 0.4624, 0.9007, 0.4624, 0.9007, 0.4722, 0.8852, 0.4722, 0.8852, 0.4624, 0.03691, 0.4955, 0.03959, 0.506, 0.03347, 0.5071, 0.03127, 0.4964, 0.9867, 0.4624, 0.9867, 0.4722, 0.9503, 0.4722, 0.9503, 0.4624, 0.9503, 0.4624, 0.9503, 0.4722, 0.9139, 0.4722, 0.9139, 0.4624, 0.5097, 0.4624, 0.5097, 0.4722, 0.4955, 0.4722, 0.4955, 0.4624, 0.4954, 0.468, 0.4955, 0.479, 0.4799, 0.4782, 0.4805, 0.4676, 0.017, 0.4986, 0.01852, 0.5098, 0.0004238, 0.5119, 0.0, 0.5002, 0.03127, 0.4964, 0.03347, 0.5071, 0.01852, 0.5098, 0.017, 0.4986, 0.07999, 0.4921, 0.07989, 0.5025, 0.03959, 0.506, 0.03691, 0.4955, 0.8852, 0.4624, 0.8852, 0.4722, 0.8794, 0.4722, 0.8794, 0.4624, 0.1063, 0.4932, 0.1095, 0.5046, 0.07989, 0.5025, 0.07999, 0.4921, 0.8794, 0.4624, 0.8794, 0.4722, 0.8499, 0.4722, 0.8499, 0.4624, 0.4667, 0.4666, 0.4661, 0.477, 0.4597, 0.4763, 0.4606, 0.4658, 0.5434, 0.4624, 0.5434, 0.4722, 0.5162, 0.4722, 0.5162, 0.4624, 0.5667, 0.4624, 0.5667, 0.4722, 0.5434, 0.4722, 0.5434, 0.4624, 0.4606, 0.4658, 0.4597, 0.4763, 0.4226, 0.4788, 0.4201, 0.4676, 0.4633, 0.5067, 0.4661, 0.477, 0.4799, 0.4782, 0.476, 0.5107, 0.9867, 0.4993, 0.9867, 0.4722, 1.0, 0.4722, 1.0, 0.4993, 0.4504, 0.03813, 0.4506, 0.04543, 0.4196, 0.04453, 0.4198, 0.03671, 0.5667, 0.01655, 0.5667, 0.0237, 0.5434, 0.0237, 0.5434, 0.01655, 0.5434, 0.01655, 0.5434, 0.0237, 0.5162, 0.0237, 0.5162, 0.01655, 0.4559, 0.03894, 0.4572, 0.04484, 0.4506, 0.04543, 0.4504, 0.03813, 0.8794, 0.01655, 0.8794, 0.0237, 0.8499, 0.0237, 0.8499, 0.01655, 0.1002, 0.05573, 0.1012, 0.06405, 0.07263, 0.06709, 0.07124, 0.05944, 0.8852, 0.01655, 0.8852, 0.0237, 0.8794, 0.0237, 0.8794, 0.01655, 0.07124, 0.05944, 0.07263, 0.06709, 0.04231, 0.07255, 0.04149, 0.06624, 0.0378, 0.0675, 0.03684, 0.07219, 0.02439, 0.06776, 0.02685, 0.05878, 0.02685, 0.05878, 0.02439, 0.06776, 0.005489, 0.066, 0.006195, 0.05723, 0.4871, 0.02423, 0.4888, 0.033, 0.4709, 0.03725, 0.4654, 0.02679, 0.5097, 0.01655, 0.5097, 0.0237, 0.4955, 0.0237, 0.4955, 0.01655, 0.9503, 0.01655, 0.9503, 0.0237, 0.9139, 0.0237, 0.9139, 0.01655, 0.9867, 0.01655, 0.9867, 0.0237, 0.9503, 0.0237, 0.9503, 0.01655, 0.04149, 0.06624, 0.04231, 0.07255, 0.03684, 0.07219, 0.0378, 0.0675, 0.9007, 0.01655, 0.9007, 0.0237, 0.8852, 0.0237, 0.8852, 0.01655, 0.5162, 0.01655, 0.5162, 0.0237, 0.5097, 0.0237, 0.5097, 0.01655, 0.9139, 0.01655, 0.9139, 0.0237, 0.9007, 0.0237, 0.9007, 0.01655, 0.4636, 0.07893, 0.4572, 0.04484, 0.4709, 0.03725, 0.4785, 0.07638, 0.9867, 0.05512, 0.9867, 0.0237, 1.0, 0.0237, 1.0, 0.05512, 0.9867, 0.06719, 0.9867, 0.05512, 1.0, 0.05512, 1.0, 0.06719, 0.4663, 0.09203, 0.4636, 0.07893, 0.4785, 0.07638, 0.4803, 0.08993, 0.4597, 0.4763, 0.4572, 0.5065, 0.4483, 0.4999, 0.4503, 0.4882, 0.5667, 0.0237, 0.5667, 0.05512, 0.5434, 0.05512, 0.5434, 0.0237, 0.5434, 0.0237, 0.5434, 0.05512, 0.5162, 0.05512, 0.5162, 0.0237, 0.4572, 0.04484, 0.4636, 0.07893, 0.4569, 0.07994, 0.4506, 0.04543, 0.8794, 0.0237, 0.8794, 0.05512, 0.8499, 0.05512, 0.8499, 0.0237, 0.1012, 0.06405, 0.1091, 0.1031, 0.07869, 0.104, 0.07263, 0.06709, 0.8852, 0.0237, 0.8852, 0.05512, 0.8794, 0.05512, 0.8794, 0.0237, 0.4226, 0.4788, 0.4597, 0.4763, 0.4503, 0.4882, 0.4366, 0.4876, 0.03684, 0.07219, 0.03318, 0.106, 0.01934, 0.1047, 0.02439, 0.06776, 0.02439, 0.06776, 0.01934, 0.1047, 0.00239, 0.1037, 0.005489, 0.066, 0.4888, 0.033, 0.495, 0.07444, 0.4785, 0.07638, 0.4709, 0.03725, 0.5097, 0.0237, 0.5097, 0.05512, 0.4955, 0.05512, 0.4955, 0.0237, 0.9503, 0.0237, 0.9503, 0.05512, 0.9139, 0.05512, 0.9139, 0.0237, 0.9867, 0.0237, 0.9867, 0.05512, 0.9503, 0.05512, 0.9503, 0.0237, 0.04231, 0.07255, 0.03891, 0.1066, 0.03318, 0.106, 0.03684, 0.07219, 0.9007, 0.0237, 0.9007, 0.05512, 0.8852, 0.05512, 0.8852, 0.0237, 0.5162, 0.0237, 0.5162, 0.05512, 0.5097, 0.05512, 0.5097, 0.0237, 0.9139, 0.0237, 0.9139, 0.05512, 0.9007, 0.05512, 0.9007, 0.0237, 0.4503, 0.4882, 0.4483, 0.4999, 0.4362, 0.5003, 0.4366, 0.4876, 0.06943, 0.5155, 0.067, 0.5293, 0.05284, 0.528, 0.05356, 0.5149, 0.4438, 0.05508, 0.4432, 0.07042, 0.4277, 0.06992, 0.4303, 0.05396, 0.06542, 0.07887, 0.06496, 0.09478, 0.04857, 0.09413, 0.05121, 0.07941, 0.4196, 0.04453, 0.4506, 0.04543, 0.4438, 0.05508, 0.4303, 0.05396, 0.07263, 0.06709, 0.07869, 0.104, 0.06496, 0.09478, 0.06542, 0.07887, 0.07842, 0.5386, 0.04566, 0.5372, 0.05284, 0.528, 0.067, 0.5293, 0.4572, 0.5065, 0.4291, 0.5118, 0.4362, 0.5003, 0.4483, 0.4999, 0.4291, 0.5118, 0.4226, 0.4788, 0.4366, 0.4876, 0.4362, 0.5003, 0.4506, 0.04543, 0.4569, 0.07994, 0.4432, 0.07042, 0.4438, 0.05508, 0.04566, 0.5372, 0.03959, 0.506, 0.05356, 0.5149, 0.05284, 0.528, 0.07869, 0.104, 0.03891, 0.1066, 0.04857, 0.09413, 0.06496, 0.09478, 0.07989, 0.5025, 0.07842, 0.5386, 0.067, 0.5293, 0.06943, 0.5155, 0.4569, 0.07994, 0.4176, 0.08385, 0.4277, 0.06992, 0.4432, 0.07042, 0.4176, 0.08385, 0.4196, 0.04453, 0.4303, 0.05396, 0.4277, 0.06992, 0.03891, 0.1066, 0.04231, 0.07255, 0.05121, 0.07941, 0.04857, 0.09413, 0.1146, 0.06216, 0.1212, 0.09826, 0.1091, 0.1031, 0.1012, 0.06405, 0.8499, 0.0237, 0.8499, 0.05512, 0.8243, 0.05512, 0.8243, 0.0237, 0.1136, 0.05398, 0.1146, 0.06216, 0.1012, 0.06405, 0.1002, 0.05573, 0.8499, 0.01655, 0.8499, 0.0237, 0.8243, 0.0237, 0.8243, 0.01655, 0.8499, 0.4624, 0.8499, 0.4722, 0.8243, 0.4722, 0.8243, 0.4624, 0.396, 0.47, 0.3948, 0.4803, 0.3897, 0.4766, 0.3909, 0.4695, 0.1232, 0.5074, 0.1217, 0.5393, 0.1091, 0.5394, 0.1095, 0.5046, 0.8499, 0.4722, 0.8499, 0.4993, 0.8243, 0.4993, 0.8243, 0.4722, 0.07835, 0.5469, 0.109, 0.5476, 0.1089, 0.5635, 0.07731, 0.563, 0.8499, 1.821e-08, 0.8499, 0.01655, 0.8243, 0.01655, 0.8243, 1.821e-08, 0.5319, 0.8751, 0.5319, 0.8494, 0.5452, 0.8494, 0.5452, 0.8751, 0.8499, 0.4993, 0.8499, 0.5069, 0.8243, 0.5069, 0.8243, 0.4993, 0.8499, 0.5069, 0.8499, 0.5207, 0.8243, 0.5207, 0.8243, 0.5069, 0.1136, 0.05398, 0.1002, 0.05573, 0.09826, 0.04018, 0.1118, 0.03859, 0.1098, 0.01912, 0.1118, 0.03859, 0.09826, 0.04018, 0.09585, 0.02049, 0.1226, 0.5632, 0.1233, 0.5796, 0.1092, 0.5803, 0.1089, 0.5635, 0.1217, 0.5393, 0.1221, 0.5478, 0.109, 0.5476, 0.1091, 0.5394, 0.5584, 0.8379, 0.5584, 0.8494, 0.5452, 0.8494, 0.5452, 0.8379, 0.4955, 0.8379, 0.5319, 0.8379, 0.5319, 0.8494, 0.4955, 0.8494, 0.5584, 0.8379, 0.5949, 0.8379, 0.5949, 0.8494, 0.5584, 0.8494, 0.5584, 0.6012, 0.5949, 0.6012, 0.5949, 0.8379, 0.5584, 0.8379, 0.4955, 0.6012, 0.5319, 0.6012, 0.5319, 0.8379, 0.4955, 0.8379, 0.5584, 0.6012, 0.5584, 0.8379, 0.5452, 0.8379, 0.5452, 0.6012, 0.3915, 0.5167, 0.3928, 0.5255, 0.1221, 0.5478, 0.1217, 0.5393, 0.395, 0.5411, 0.3969, 0.5575, 0.1233, 0.5796, 0.1226, 0.5632, 0.3814, 0.0006113, 0.3819, 0.02025, 0.1118, 0.03859, 0.1098, 0.01912, 0.3823, 0.03546, 0.1136, 0.05398, 0.1118, 0.03859, 0.3819, 0.02025, 0.3846, 0.485, 0.3915, 0.5167, 0.1217, 0.5393, 0.1232, 0.5074, 0.3916, 0.08252, 0.3949, 0.09589, 0.3887, 0.09687, 0.3875, 0.08754, 0.3823, 0.03546, 0.3825, 0.04331, 0.1146, 0.06216, 0.1136, 0.05398, 0.3825, 0.04331, 0.3806, 0.08026, 0.1212, 0.09826, 0.1146, 0.06216, 0.8243, 0.0237, 0.8243, 0.05512, 0.8127, 0.05512, 0.8127, 0.0237, 0.8243, 0.01655, 0.8243, 0.0237, 0.8127, 0.0237, 0.8127, 0.01655, 0.8243, 0.4624, 0.8243, 0.4722, 0.8127, 0.4722, 0.8127, 0.4624, 0.8243, 0.4722, 0.8243, 0.4993, 0.8127, 0.4993, 0.8127, 0.4722, 0.109, 0.5476, 0.1221, 0.5478, 0.1226, 0.5632, 0.1089, 0.5635, 0.8243, 1.821e-08, 0.8243, 0.01655, 0.8127, 0.01655, 0.8127, 3.642e-08, 0.5319, 0.8494, 0.5319, 0.8379, 0.5452, 0.8379, 0.5452, 0.8494, 0.8243, 0.4993, 0.8243, 0.5069, 0.8127, 0.5069, 0.8127, 0.4993, 0.8243, 0.5069, 0.8243, 0.5207, 0.8127, 0.5207, 0.8127, 0.5069, 0.4196, 0.04453, 0.4176, 0.08385, 0.3916, 0.08252, 0.3925, 0.04325, 0.4198, 0.03671, 0.4196, 0.04453, 0.3925, 0.04325, 0.3926, 0.03567, 0.4201, 0.4676, 0.4226, 0.4788, 0.3948, 0.4803, 0.396, 0.47, 0.4226, 0.4788, 0.4291, 0.5118, 0.4026, 0.5148, 0.3948, 0.4803, 0.4198, 0.03671, 0.3926, 0.03567, 0.3929, 0.02013, 0.4209, 0.02075, 0.4218, 0.0, 0.4209, 0.02075, 0.3929, 0.02013, 0.3927, 0.0002103, 0.4339, 0.535, 0.4375, 0.5515, 0.4084, 0.5562, 0.4061, 0.5396, 0.4291, 0.5118, 0.4306, 0.52, 0.4039, 0.5239, 0.4026, 0.5148, 0.5584, 0.5686, 0.5584, 0.5919, 0.5452, 0.5919, 0.5452, 0.5686, 0.4955, 0.5686, 0.5319, 0.5686, 0.5319, 0.5919, 0.4955, 0.5919, 0.5584, 0.5686, 0.5949, 0.5686, 0.5949, 0.5919, 0.5584, 0.5919, 0.5761, 0.0237, 0.5761, 0.05512, 0.5667, 0.05512, 0.5667, 0.0237, 0.5761, 0.01655, 0.5761, 0.0237, 0.5667, 0.0237, 0.5667, 0.01655, 0.5761, 0.4624, 0.5761, 0.4722, 0.5667, 0.4722, 0.5667, 0.4624, 0.5761, 0.4722, 0.5761, 0.4993, 0.5667, 0.4993, 0.5667, 0.4722, 0.3928, 0.5255, 0.4039, 0.5239, 0.4061, 0.5396, 0.395, 0.5411, 0.5761, 1.457e-07, 0.5761, 0.01655, 0.5667, 0.01655, 0.5667, 1.457e-07, 0.5319, 0.6012, 0.5319, 0.5919, 0.5452, 0.5919, 0.5452, 0.6012, 0.5761, 0.4993, 0.5761, 0.5069, 0.5667, 0.5069, 0.5667, 0.4993, 0.5761, 0.5069, 0.5761, 0.5207, 0.5667, 0.5207, 0.5667, 0.5069, 0.8127, 0.5069, 0.8127, 0.5207, 0.5761, 0.5207, 0.5761, 0.5069, 0.8127, 0.4993, 0.8127, 0.5069, 0.5761, 0.5069, 0.5761, 0.4993, 0.5319, 0.8379, 0.5319, 0.6012, 0.5452, 0.6012, 0.5452, 0.8379, 0.8127, 3.642e-08, 0.8127, 0.01655, 0.5761, 0.01655, 0.5761, 1.457e-07, 0.1221, 0.5478, 0.3928, 0.5255, 0.395, 0.5411, 0.1226, 0.5632, 0.8127, 0.4722, 0.8127, 0.4993, 0.5761, 0.4993, 0.5761, 0.4722, 0.8127, 0.4624, 0.8127, 0.4722, 0.5761, 0.4722, 0.5761, 0.4624, 0.8127, 0.01655, 0.8127, 0.0237, 0.5761, 0.0237, 0.5761, 0.01655, 0.8127, 0.0237, 0.8127, 0.05512, 0.5761, 0.05512, 0.5761, 0.0237, 0.3925, 0.04325, 0.3916, 0.08252, 0.3806, 0.08026, 0.3825, 0.04331, 0.3926, 0.03567, 0.3925, 0.04325, 0.3825, 0.04331, 0.3823, 0.03546, 0.3846, 0.485, 0.1232, 0.5074, 0.1238, 0.5014, 0.3829, 0.4785, 0.3948, 0.4803, 0.4026, 0.5148, 0.3915, 0.5167, 0.3846, 0.485, 0.3926, 0.03567, 0.3823, 0.03546, 0.3819, 0.02025, 0.3929, 0.02013, 0.3927, 0.0002103, 0.3929, 0.02013, 0.3819, 0.02025, 0.3814, 0.0006113, 0.4061, 0.5396, 0.4084, 0.5562, 0.3969, 0.5575, 0.395, 0.5411, 0.4026, 0.5148, 0.4039, 0.5239, 0.3928, 0.5255, 0.3915, 0.5167, 0.5584, 0.5919, 0.5584, 0.6012, 0.5452, 0.6012, 0.5452, 0.5919, 0.4955, 0.5919, 0.5319, 0.5919, 0.5319, 0.6012, 0.4955, 0.6012, 0.5584, 0.5919, 0.5949, 0.5919, 0.5949, 0.6012, 0.5584, 0.6012, 0.3749, 0.464, 0.3757, 0.1055, 0.3808, 0.09739, 0.3818, 0.4692, 0.8127, 0.06719, 0.8127, 0.4624, 0.5761, 0.4624, 0.5761, 0.06719, 0.5761, 0.06719, 0.5761, 0.4624, 0.5667, 0.4624, 0.5667, 0.06719, 0.4179, 0.09666, 0.4201, 0.4676, 0.396, 0.47, 0.3949, 0.09589, 0.8243, 0.06719, 0.8243, 0.4624, 0.8127, 0.4624, 0.8127, 0.06719, 0.3757, 0.1055, 0.3749, 0.464, 0.1286, 0.4833, 0.1302, 0.1211, 0.3757, 0.1055, 0.1302, 0.1211, 0.1233, 0.1159, 0.3808, 0.09739, 0.8499, 0.06719, 0.8499, 0.4624, 0.8243, 0.4624, 0.8243, 0.06719, 0.4661, 0.477, 0.4667, 0.4666, 0.4805, 0.4676, 0.4799, 0.4782, 0.9867, 0.4722, 0.9867, 0.4624, 1.0, 0.4624, 1.0, 0.4722, 0.4606, 0.4658, 0.4201, 0.4676, 0.428, 0.4537, 0.4497, 0.4551, 0.5667, 0.06719, 0.5667, 0.4624, 0.5434, 0.4624, 0.5434, 0.06719, 0.5434, 0.06719, 0.5434, 0.4624, 0.5162, 0.4624, 0.5162, 0.06719, 0.4663, 0.09203, 0.4667, 0.4666, 0.4606, 0.4658, 0.4602, 0.09296, 0.8794, 0.06719, 0.8794, 0.4624, 0.8499, 0.4624, 0.8499, 0.06719, 0.1078, 0.1152, 0.1063, 0.4932, 0.07999, 0.4921, 0.08168, 0.1177, 0.8852, 0.06719, 0.8852, 0.4624, 0.8794, 0.4624, 0.8794, 0.06719, 0.4602, 0.09296, 0.4606, 0.4658, 0.4497, 0.4551, 0.452, 0.1081, 0.03238, 0.1188, 0.03127, 0.4964, 0.017, 0.4986, 0.01857, 0.1178, 0.01857, 0.1178, 0.017, 0.4986, 0.0, 0.5002, 0.002376, 0.1172, 0.4955, 0.08864, 0.4954, 0.468, 0.4805, 0.4676, 0.4803, 0.08993, 0.5097, 0.06719, 0.5097, 0.4624, 0.4955, 0.4624, 0.4955, 0.06719, 0.9503, 0.06719, 0.9503, 0.4624, 0.9139, 0.4624, 0.9139, 0.06719, 0.9867, 0.06719, 0.9867, 0.4624, 0.9503, 0.4624, 0.9503, 0.06719, 0.0378, 0.1194, 0.03691, 0.4955, 0.03127, 0.4964, 0.03238, 0.1188, 0.9007, 0.06719, 0.9007, 0.4624, 0.8852, 0.4624, 0.8852, 0.06719, 0.5162, 0.06719, 0.5162, 0.4624, 0.5097, 0.4624, 0.5097, 0.06719, 0.9139, 0.06719, 0.9139, 0.4624, 0.9007, 0.4624, 0.9007, 0.06719, 0.9139, 0.05512, 0.9139, 0.06719, 0.9007, 0.06719, 0.9007, 0.05512, 0.5162, 0.05512, 0.5162, 0.06719, 0.5097, 0.06719, 0.5097, 0.05512, 0.9007, 0.05512, 0.9007, 0.06719, 0.8852, 0.06719, 0.8852, 0.05512, 0.03891, 0.1066, 0.0378, 0.1194, 0.03238, 0.1188, 0.03318, 0.106, 0.9867, 0.05512, 0.9867, 0.06719, 0.9503, 0.06719, 0.9503, 0.05512, 0.9503, 0.05512, 0.9503, 0.06719, 0.9139, 0.06719, 0.9139, 0.05512, 0.5097, 0.05512, 0.5097, 0.06719, 0.4955, 0.06719, 0.4955, 0.05512, 0.495, 0.07444, 0.4955, 0.08864, 0.4803, 0.08993, 0.4785, 0.07638, 0.01934, 0.1047, 0.01857, 0.1178, 0.002376, 0.1172, 0.00239, 0.1037, 0.03318, 0.106, 0.03238, 0.1188, 0.01857, 0.1178, 0.01934, 0.1047, 0.07869, 0.104, 0.08168, 0.1177, 0.0378, 0.1194, 0.03891, 0.1066, 0.8852, 0.05512, 0.8852, 0.06719, 0.8794, 0.06719, 0.8794, 0.05512, 0.1091, 0.1031, 0.1078, 0.1152, 0.08168, 0.1177, 0.07869, 0.104, 0.8794, 0.05512, 0.8794, 0.06719, 0.8499, 0.06719, 0.8499, 0.05512, 0.4636, 0.07893, 0.4663, 0.09203, 0.4602, 0.09296, 0.4569, 0.07994, 0.5434, 0.05512, 0.5434, 0.06719, 0.5162, 0.06719, 0.5162, 0.05512, 0.5667, 0.05512, 0.5667, 0.06719, 0.5434, 0.06719, 0.5434, 0.05512, 0.4569, 0.07994, 0.4602, 0.09296, 0.4179, 0.09666, 0.4176, 0.08385, 0.8499, 0.05512, 0.8499, 0.06719, 0.8243, 0.06719, 0.8243, 0.05512, 0.3806, 0.08026, 0.3916, 0.08252, 0.3875, 0.08754, 0.3799, 0.08617, 0.1091, 0.1031, 0.1212, 0.09826, 0.1225, 0.1047, 0.1141, 0.1068, 0.8243, 0.05512, 0.8243, 0.06719, 0.8127, 0.06719, 0.8127, 0.05512, 0.4176, 0.08385, 0.4179, 0.09666, 0.3949, 0.09589, 0.3916, 0.08252, 0.5761, 0.05512, 0.5761, 0.06719, 0.5667, 0.06719, 0.5667, 0.05512, 0.8127, 0.05512, 0.8127, 0.06719, 0.5761, 0.06719, 0.5761, 0.05512, 0.1095, 0.5046, 0.1063, 0.4932, 0.1126, 0.4919, 0.1137, 0.4997, 0.4667, 0.4666, 0.4663, 0.09203, 0.4803, 0.08993, 0.4805, 0.4676, 0.9867, 0.4624, 0.9867, 0.06719, 1.0, 0.06719, 1.0, 0.4624, 0.1234, 0.4916, 0.1238, 0.5014, 0.1137, 0.4997, 0.1126, 0.4919, 0.3818, 0.4692, 0.3829, 0.4785, 0.1238, 0.5014, 0.1234, 0.4916, 0.3909, 0.4695, 0.3897, 0.4766, 0.3829, 0.4785, 0.3818, 0.4692, 0.3887, 0.09687, 0.3909, 0.4695, 0.3818, 0.4692, 0.3808, 0.09739, 0.1233, 0.1159, 0.1234, 0.4916, 0.1126, 0.4919, 0.1129, 0.1156, 0.1225, 0.1047, 0.1233, 0.1159, 0.1129, 0.1156, 0.1141, 0.1068, 0.3799, 0.08617, 0.3808, 0.09739, 0.1233, 0.1159, 0.1225, 0.1047, 0.3875, 0.08754, 0.3887, 0.09687, 0.3808, 0.09739, 0.3799, 0.08617, 0.1063, 0.4932, 0.1078, 0.1152, 0.1129, 0.1156, 0.1126, 0.4919, 0.1232, 0.5074, 0.1095, 0.5046, 0.1137, 0.4997, 0.1238, 0.5014, 0.1212, 0.09826, 0.3806, 0.08026, 0.3799, 0.08617, 0.1225, 0.1047, 0.1302, 0.1211, 0.1286, 0.4833, 0.1234, 0.4916, 0.1233, 0.1159, 0.1286, 0.4833, 0.3749, 0.464, 0.3818, 0.4692, 0.1234, 0.4916, 0.3949, 0.09589, 0.396, 0.47, 0.3909, 0.4695, 0.3887, 0.09687, 0.3948, 0.4803, 0.3846, 0.485, 0.3829, 0.4785, 0.3897, 0.4766, 0.1078, 0.1152, 0.1091, 0.1031, 0.1141, 0.1068, 0.1129, 0.1156, 0.452, 0.1081, 0.4497, 0.4551, 0.428, 0.4537, 0.4291, 0.1073, 0.07338, 0.1319, 0.06896, 0.4819, 0.04508, 0.481, 0.04901, 0.1303, 0.08168, 0.1177, 0.07999, 0.4921, 0.06896, 0.4819, 0.07338, 0.1319, 0.07999, 0.4921, 0.03691, 0.4955, 0.04508, 0.481, 0.06896, 0.4819, 0.03691, 0.4955, 0.0378, 0.1194, 0.04901, 0.1303, 0.04508, 0.481, 0.4201, 0.4676, 0.4179, 0.09666, 0.4291, 0.1073, 0.428, 0.4537, 0.0378, 0.1194, 0.08168, 0.1177, 0.07338, 0.1319, 0.04901, 0.1303, 0.4179, 0.09666, 0.4602, 0.09296, 0.452, 0.1081, 0.4291, 0.1073])
me_cube_001.update()

# ---- objects
ob_large_gold_door = bpy.data.objects.new('Large_Gold_Door', me_cube_001)

# ---- transforms, parenting, visibility, modifiers, constraints
ob_large_gold_door.location = (0.0, 0.0, 0.0)

# ---- collection membership
col_collection.objects.link(ob_large_gold_door)

# ---- scene / render settings (as saved in the file)
scene.frame_start = 1; scene.frame_end = 250; scene.frame_set(1)
scene.render.engine = 'BLENDER_EEVEE_NEXT'
scene.render.bake_bias = 0.0
scene.render.bake_samples = 0
scene.cycles.sampling_pattern = 'TABULATED_SOBOL'
scene.eevee.use_volume_custom_range = False
bpy.context.view_layer.update()

# ---- added for rendering (the .blend has no active camera and no usable light): camera, sun
cam_auto = bpy.data.cameras.new('AutoCamera')
cam_auto.lens = 50.0
cam_auto.sensor_width = 36.0
cam_auto.clip_end = 1000.0
ob_auto_camera = bpy.data.objects.new('AutoCamera', cam_auto)
scene.collection.objects.link(ob_auto_camera)
ob_auto_camera.location = (8.21916, -9.80414, 10.072)
ob_auto_camera.rotation_euler = (1.09748, -7.21219e-08, 0.694738)
scene.camera = ob_auto_camera
light_auto_sun = bpy.data.lights.new('AutoSun', 'SUN')
light_auto_sun.energy = 3.0
light_auto_sun.angle = 0.0523599
ob_auto_sun = bpy.data.objects.new('AutoSun', light_auto_sun)
scene.collection.objects.link(ob_auto_sun)
ob_auto_sun.rotation_euler = (0.872665, 0.174533, 0.523599)
bpy.context.view_layer.update()
